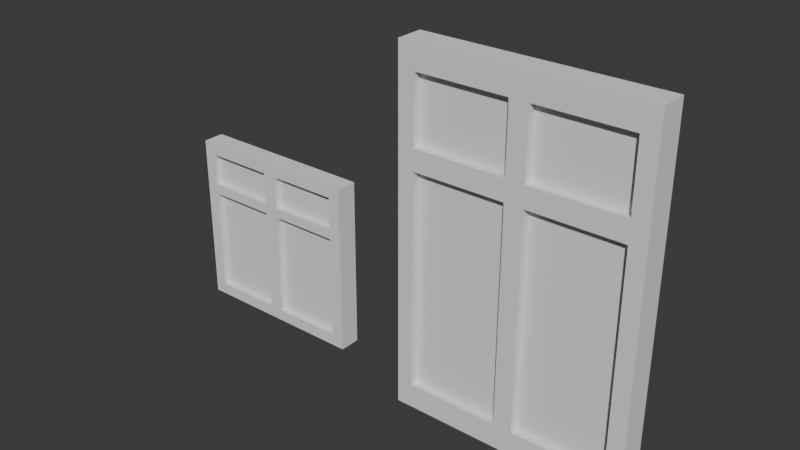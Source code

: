# Source: window.blend  (saved by Blender 4.0.36; exported with 4.5.12 LTS)
import bpy
from mathutils import Matrix  # noqa: F401  (used for matrix-valued properties, if any)

bpy.ops.wm.read_factory_settings(use_empty=True)
scene = bpy.context.scene
scene.name = 'Scene'

# ---- collections
col_collection = bpy.data.collections.new('Collection'); scene.collection.children.link(col_collection)

# ---- world
world_world = bpy.data.worlds.new('World'); scene.world = world_world
world_world.use_nodes = True; world_world.node_tree.nodes.clear()
_N = world_world.node_tree.nodes; _L = world_world.node_tree.links
n0 = _N.new('ShaderNodeOutputWorld'); n0.name = 'World Output'; n0.location = (300, 300)
n1 = _N.new('ShaderNodeBackground'); n1.name = 'Background'; n1.location = (10, 300)
n1.inputs[0].default_value = (0.05088, 0.05088, 0.05088, 1.0)
_L.new(n1.outputs[0], n0.inputs[0])
n0.is_active_output = True
world_world.color = (0.05088, 0.05088, 0.05088)
world_world.use_sun_shadow = False
world_world.sun_shadow_jitter_overblur = 0.0

# ---- meshes
me_plane_001 = bpy.data.meshes.new('Plane.001')
me_plane_001.from_pydata([(-1.0, -1.0, 0.0), (1.0, -1.0, 0.0), (-1.0, 1.0, 0.0), (1.0, 1.0, 0.0), (-1.0, 1.0, 0.1306), (-1.0, -1.0, 0.1306), (1.0, -1.0, 0.1306), (1.0, 1.0, 0.1306)], [], [(0, 2, 3, 1), (5, 6, 7, 4), (3, 2, 4, 7), (0, 1, 6, 5), (1, 3, 7, 6), (2, 0, 5, 4)])
_uv = me_plane_001.uv_layers.new(name='UVMap')
_uv.uv.foreach_set('vector', [0.0, 0.0, 0.0, 1.0, 1.0, 1.0, 1.0, 0.0, 0.0, 0.0, 1.0, 0.0, 1.0, 1.0, 0.0, 1.0, 1.0, 1.0, 0.0, 1.0, 0.0, 1.0, 1.0, 1.0, 0.0, 0.0, 1.0, 0.0, 1.0, 0.0, 0.0, 0.0, 1.0, 0.0, 1.0, 1.0, 1.0, 1.0, 1.0, 0.0, 0.0, 1.0, 0.0, 0.0, 0.0, 0.0, 0.0, 1.0])
me_plane_001.update()
me_plane_002 = bpy.data.meshes.new('Plane.002')
me_plane_002.from_pydata([(-1.0, -1.0, 0.0), (1.0, -1.0, 0.0), (-1.0, 1.0, 0.0), (1.0, 1.0, 0.0), (-0.8615, 0.8615, 0.0), (-0.8615, -0.8615, 0.0), (0.8615, -0.8615, 0.0), (0.8615, 0.8615, 0.0), (0.8615, -0.8615, 0.4736), (1.0, -1.0, 0.4736), (-1.0, 1.0, 0.4736), (-0.8615, 0.8615, 0.4736), (0.07932, -0.8615, 0.0), (-0.07932, -0.8615, 0.0), (-0.07932, 0.8615, 0.0), (0.07932, 0.8615, 0.0), (0.07932, -1.0, 0.0), (-0.07932, -1.0, 0.0), (-0.07932, 1.0, 0.0), (0.07932, 1.0, 0.0), (-0.8615, -0.8615, 0.4736), (-1.0, -1.0, 0.4736), (1.0, -0.4301, 0.0), (1.0, -0.5512, 0.0), (-1.0, -0.5512, 0.0), (-1.0, -0.4301, 0.0), (0.8615, -0.3623, 0.0), (0.8615, -0.4831, 0.0), (-0.8615, -0.4831, 0.0), (-0.8615, -0.3623, 0.0), (0.07932, -0.4829, 0.0), (0.07932, -0.3625, 0.0), (-0.07932, -0.3625, 0.0), (-0.07932, -0.4829, 0.0), (1.0, 1.0, 0.4736), (0.8615, 0.8615, 0.4736), (-0.07932, 0.8615, 0.4736), (0.07932, 0.8615, 0.4736), (0.07932, 1.0, 0.4736), (-0.07932, 1.0, 0.4736), (0.07932, -0.8615, 0.4736), (-0.07932, -0.8615, 0.4736), (-0.07932, -1.0, 0.4736), (0.07932, -1.0, 0.4736), (-0.8615, -0.4831, 0.4736), (-0.8615, -0.3623, 0.4736), (-1.0, -0.4301, 0.4736), (-1.0, -0.5512, 0.4736), (0.07932, -0.4829, 0.4736), (0.07932, -0.3625, 0.4736), (-0.07932, -0.3625, 0.4736), (-0.07932, -0.4829, 0.4736), (0.8615, -0.3623, 0.4736), (0.8615, -0.4831, 0.4736), (1.0, -0.5512, 0.4736), (1.0, -0.4301, 0.4736)], [], [(13, 17, 0, 5), (37, 35, 34, 38), (4, 2, 18, 14), (7, 3, 22, 26), (49, 37, 36, 50), (15, 19, 3, 7), (31, 32, 14, 15), (35, 52, 55, 34), (15, 14, 18, 19), (13, 12, 16, 17), (12, 13, 33, 30), (6, 1, 16, 12), (11, 36, 39, 10), (41, 20, 21, 42), (5, 0, 24, 28), (29, 25, 2, 4), (29, 28, 24, 25), (31, 30, 33, 32), (27, 26, 22, 23), (32, 33, 28, 29), (26, 27, 30, 31), (27, 23, 1, 6), (37, 38, 39, 36), (41, 42, 43, 40), (40, 48, 51, 41), (8, 40, 43, 9), (20, 44, 47, 21), (45, 11, 10, 46), (45, 46, 47, 44), (49, 50, 51, 48), (53, 54, 55, 52), (50, 45, 44, 51), (52, 49, 48, 53), (53, 8, 9, 54), (24, 0, 21, 47), (4, 14, 36, 11), (29, 4, 11, 45), (15, 7, 35, 37), (2, 25, 46, 10), (23, 22, 55, 54), (0, 17, 42, 21), (31, 15, 37, 49), (19, 18, 39, 38), (18, 2, 10, 39), (12, 30, 48, 40), (32, 29, 45, 50), (3, 19, 38, 34), (33, 13, 41, 51), (28, 33, 51, 44), (14, 32, 50, 36), (26, 31, 49, 52), (17, 16, 43, 42), (30, 27, 53, 48), (25, 24, 47, 46), (27, 6, 8, 53), (1, 23, 54, 9), (7, 26, 52, 35), (6, 12, 40, 8), (22, 3, 34, 55), (16, 1, 9, 43), (5, 28, 44, 20), (13, 5, 20, 41)])
_uv = me_plane_002.uv_layers.new(name='UVMap')
_uv.uv.foreach_set('vector', [0.4603, 0.06923, 0.4603, 0.0, 0.0, 0.0, 0.06923, 0.06923, 0.5397, 0.9308, 0.9308, 0.9308, 1.0, 1.0, 0.5397, 1.0, 0.06923, 0.9308, 0.0, 1.0, 0.4603, 1.0, 0.4603, 0.9308, 0.9308, 0.9308, 1.0, 1.0, 1.0, 0.2849, 0.9308, 0.3188, 0.5397, 0.3187, 0.5397, 0.9308, 0.4603, 0.9308, 0.4603, 0.3187, 0.5397, 0.9308, 0.5397, 1.0, 1.0, 1.0, 0.9308, 0.9308, 0.5397, 0.3187, 0.4603, 0.3187, 0.4603, 0.9308, 0.5397, 0.9308, 0.9308, 0.9308, 0.9308, 0.3188, 1.0, 0.2849, 1.0, 1.0, 0.5397, 0.9308, 0.4603, 0.9308, 0.4603, 1.0, 0.5397, 1.0, 0.4603, 0.06923, 0.5397, 0.06923, 0.5397, 0.0, 0.4603, 0.0, 0.5397, 0.06923, 0.4603, 0.06923, 0.4603, 0.2585, 0.5397, 0.2585, 0.9308, 0.06923, 1.0, 0.0, 0.5397, 0.0, 0.5397, 0.06923, 0.06923, 0.9308, 0.4603, 0.9308, 0.4603, 1.0, 0.0, 1.0, 0.4603, 0.06923, 0.06923, 0.06923, 0.0, 0.0, 0.4603, 0.0, 0.06923, 0.06923, 0.0, 0.0, 0.0, 0.2244, 0.06923, 0.2585, 0.06923, 0.3188, 0.0, 0.2849, 0.0, 1.0, 0.06923, 0.9308, 0.06923, 0.3188, 0.06923, 0.2585, 0.0, 0.2244, 0.0, 0.2849, 0.5397, 0.3187, 0.5397, 0.2585, 0.4603, 0.2585, 0.4603, 0.3187, 0.9308, 0.2585, 0.9308, 0.3188, 1.0, 0.2849, 1.0, 0.2244, 0.4603, 0.3187, 0.4603, 0.2585, 0.06923, 0.2585, 0.06923, 0.3188, 0.9308, 0.3188, 0.9308, 0.2585, 0.5397, 0.2585, 0.5397, 0.3187, 0.9308, 0.2585, 1.0, 0.2244, 1.0, 0.0, 0.9308, 0.06923, 0.5397, 0.9308, 0.5397, 1.0, 0.4603, 1.0, 0.4603, 0.9308, 0.4603, 0.06923, 0.4603, 0.0, 0.5397, 0.0, 0.5397, 0.06923, 0.5397, 0.06923, 0.5397, 0.2585, 0.4603, 0.2585, 0.4603, 0.06923, 0.9308, 0.06923, 0.5397, 0.06923, 0.5397, 0.0, 1.0, 0.0, 0.06923, 0.06923, 0.06923, 0.2585, 0.0, 0.2244, 0.0, 0.0, 0.06923, 0.3188, 0.06923, 0.9308, 0.0, 1.0, 0.0, 0.2849, 0.06923, 0.3188, 0.0, 0.2849, 0.0, 0.2244, 0.06923, 0.2585, 0.5397, 0.3187, 0.4603, 0.3187, 0.4603, 0.2585, 0.5397, 0.2585, 0.9308, 0.2585, 1.0, 0.2244, 1.0, 0.2849, 0.9308, 0.3188, 0.4603, 0.3187, 0.06923, 0.3188, 0.06923, 0.2585, 0.4603, 0.2585, 0.9308, 0.3188, 0.5397, 0.3187, 0.5397, 0.2585, 0.9308, 0.2585, 0.9308, 0.2585, 0.9308, 0.06923, 1.0, 0.0, 1.0, 0.2244, 0.0, 0.2244, 0.0, 0.0, 0.0, 0.0, 0.0, 0.2244, 0.06923, 0.9308, 0.4603, 0.9308, 0.4603, 0.9308, 0.06923, 0.9308, 0.06923, 0.3188, 0.06923, 0.9308, 0.06923, 0.9308, 0.06923, 0.3188, 0.5397, 0.9308, 0.9308, 0.9308, 0.9308, 0.9308, 0.5397, 0.9308, 0.0, 1.0, 0.0, 0.2849, 0.0, 0.2849, 0.0, 1.0, 1.0, 0.2244, 1.0, 0.2849, 1.0, 0.2849, 1.0, 0.2244, 0.0, 0.0, 0.4603, 0.0, 0.4603, 0.0, 0.0, 0.0, 0.5397, 0.3187, 0.5397, 0.9308, 0.5397, 0.9308, 0.5397, 0.3187, 0.5397, 1.0, 0.4603, 1.0, 0.4603, 1.0, 0.5397, 1.0, 0.4603, 1.0, 0.0, 1.0, 0.0, 1.0, 0.4603, 1.0, 0.5397, 0.06923, 0.5397, 0.2585, 0.5397, 0.2585, 0.5397, 0.06923, 0.4603, 0.3187, 0.06923, 0.3188, 0.06923, 0.3188, 0.4603, 0.3187, 1.0, 1.0, 0.5397, 1.0, 0.5397, 1.0, 1.0, 1.0, 0.4603, 0.2585, 0.4603, 0.06923, 0.4603, 0.06923, 0.4603, 0.2585, 0.06923, 0.2585, 0.4603, 0.2585, 0.4603, 0.2585, 0.06923, 0.2585, 0.4603, 0.9308, 0.4603, 0.3187, 0.4603, 0.3187, 0.4603, 0.9308, 0.9308, 0.3188, 0.5397, 0.3187, 0.5397, 0.3187, 0.9308, 0.3188, 0.4603, 0.0, 0.5397, 0.0, 0.5397, 0.0, 0.4603, 0.0, 0.5397, 0.2585, 0.9308, 0.2585, 0.9308, 0.2585, 0.5397, 0.2585, 0.0, 0.2849, 0.0, 0.2244, 0.0, 0.2244, 0.0, 0.2849, 0.9308, 0.2585, 0.9308, 0.06923, 0.9308, 0.06923, 0.9308, 0.2585, 1.0, 0.0, 1.0, 0.2244, 1.0, 0.2244, 1.0, 0.0, 0.9308, 0.9308, 0.9308, 0.3188, 0.9308, 0.3188, 0.9308, 0.9308, 0.9308, 0.06923, 0.5397, 0.06923, 0.5397, 0.06923, 0.9308, 0.06923, 1.0, 0.2849, 1.0, 1.0, 1.0, 1.0, 1.0, 0.2849, 0.5397, 0.0, 1.0, 0.0, 1.0, 0.0, 0.5397, 0.0, 0.06923, 0.06923, 0.06923, 0.2585, 0.06923, 0.2585, 0.06923, 0.06923, 0.4603, 0.06923, 0.06923, 0.06923, 0.06923, 0.06923, 0.4603, 0.06923])
me_plane_002.update()
me_plane_003 = bpy.data.meshes.new('Plane.003')
me_plane_003.from_pydata([(-1.0, -1.0, 0.0), (1.0, -1.0, 0.0), (-1.0, 1.0, 0.0), (1.0, 1.0, 0.0), (-1.0, 1.0, 0.1306), (-1.0, -1.0, 0.1306), (1.0, -1.0, 0.1306), (1.0, 1.0, 0.1306)], [], [(0, 2, 3, 1), (5, 6, 7, 4), (3, 2, 4, 7), (0, 1, 6, 5), (1, 3, 7, 6), (2, 0, 5, 4)])
_uv = me_plane_003.uv_layers.new(name='UVMap')
_uv.uv.foreach_set('vector', [0.0, 0.0, 0.0, 1.0, 1.0, 1.0, 1.0, 0.0, 0.0, 0.0, 1.0, 0.0, 1.0, 1.0, 0.0, 1.0, 1.0, 1.0, 0.0, 1.0, 0.0, 1.0, 1.0, 1.0, 0.0, 0.0, 1.0, 0.0, 1.0, 0.0, 0.0, 0.0, 1.0, 0.0, 1.0, 1.0, 1.0, 1.0, 1.0, 0.0, 0.0, 1.0, 0.0, 0.0, 0.0, 0.0, 0.0, 1.0])
me_plane_003.update()
me_plane_004 = bpy.data.meshes.new('Plane.004')
me_plane_004.from_pydata([(-1.0, -1.0, 0.0), (1.0, -1.0, 0.0), (-1.0, 1.0, 0.0), (1.0, 1.0, 0.0), (-0.8615, 0.8615, 0.0), (-0.8615, -0.8615, 0.0), (0.8615, -0.8615, 0.0), (0.8615, 0.8615, 0.0), (0.8615, -0.8615, 0.4736), (1.0, -1.0, 0.4736), (-1.0, 1.0, 0.4736), (-0.8615, 0.8615, 0.4736), (0.07932, -0.8615, 0.0), (-0.07932, -0.8615, 0.0), (-0.07932, 0.8615, 0.0), (0.07932, 0.8615, 0.0), (0.07932, -1.0, 0.0), (-0.07932, -1.0, 0.0), (-0.07932, 1.0, 0.0), (0.07932, 1.0, 0.0), (-0.8615, -0.8615, 0.4736), (-1.0, -1.0, 0.4736), (1.0, -0.4301, 0.0), (1.0, -0.5512, 0.0), (-1.0, -0.5512, 0.0), (-1.0, -0.4301, 0.0), (0.8615, -0.3623, 0.0), (0.8615, -0.4831, 0.0), (-0.8615, -0.4831, 0.0), (-0.8615, -0.3623, 0.0), (0.07932, -0.4829, 0.0), (0.07932, -0.3625, 0.0), (-0.07932, -0.3625, 0.0), (-0.07932, -0.4829, 0.0), (1.0, 1.0, 0.4736), (0.8615, 0.8615, 0.4736), (-0.07932, 0.8615, 0.4736), (0.07932, 0.8615, 0.4736), (0.07932, 1.0, 0.4736), (-0.07932, 1.0, 0.4736), (0.07932, -0.8615, 0.4736), (-0.07932, -0.8615, 0.4736), (-0.07932, -1.0, 0.4736), (0.07932, -1.0, 0.4736), (-0.8615, -0.4831, 0.4736), (-0.8615, -0.3623, 0.4736), (-1.0, -0.4301, 0.4736), (-1.0, -0.5512, 0.4736), (0.07932, -0.4829, 0.4736), (0.07932, -0.3625, 0.4736), (-0.07932, -0.3625, 0.4736), (-0.07932, -0.4829, 0.4736), (0.8615, -0.3623, 0.4736), (0.8615, -0.4831, 0.4736), (1.0, -0.5512, 0.4736), (1.0, -0.4301, 0.4736)], [], [(13, 17, 0, 5), (37, 35, 34, 38), (4, 2, 18, 14), (7, 3, 22, 26), (49, 37, 36, 50), (15, 19, 3, 7), (31, 32, 14, 15), (35, 52, 55, 34), (15, 14, 18, 19), (13, 12, 16, 17), (12, 13, 33, 30), (6, 1, 16, 12), (11, 36, 39, 10), (41, 20, 21, 42), (5, 0, 24, 28), (29, 25, 2, 4), (29, 28, 24, 25), (31, 30, 33, 32), (27, 26, 22, 23), (32, 33, 28, 29), (26, 27, 30, 31), (27, 23, 1, 6), (37, 38, 39, 36), (41, 42, 43, 40), (40, 48, 51, 41), (8, 40, 43, 9), (20, 44, 47, 21), (45, 11, 10, 46), (45, 46, 47, 44), (49, 50, 51, 48), (53, 54, 55, 52), (50, 45, 44, 51), (52, 49, 48, 53), (53, 8, 9, 54), (24, 0, 21, 47), (4, 14, 36, 11), (29, 4, 11, 45), (15, 7, 35, 37), (2, 25, 46, 10), (23, 22, 55, 54), (0, 17, 42, 21), (31, 15, 37, 49), (19, 18, 39, 38), (18, 2, 10, 39), (12, 30, 48, 40), (32, 29, 45, 50), (3, 19, 38, 34), (33, 13, 41, 51), (28, 33, 51, 44), (14, 32, 50, 36), (26, 31, 49, 52), (17, 16, 43, 42), (30, 27, 53, 48), (25, 24, 47, 46), (27, 6, 8, 53), (1, 23, 54, 9), (7, 26, 52, 35), (6, 12, 40, 8), (22, 3, 34, 55), (16, 1, 9, 43), (5, 28, 44, 20), (13, 5, 20, 41)])
_uv = me_plane_004.uv_layers.new(name='UVMap')
_uv.uv.foreach_set('vector', [0.4603, 0.06923, 0.4603, 0.0, 0.0, 0.0, 0.06923, 0.06923, 0.5397, 0.9308, 0.9308, 0.9308, 1.0, 1.0, 0.5397, 1.0, 0.06923, 0.9308, 0.0, 1.0, 0.4603, 1.0, 0.4603, 0.9308, 0.9308, 0.9308, 1.0, 1.0, 1.0, 0.2849, 0.9308, 0.3188, 0.5397, 0.3187, 0.5397, 0.9308, 0.4603, 0.9308, 0.4603, 0.3187, 0.5397, 0.9308, 0.5397, 1.0, 1.0, 1.0, 0.9308, 0.9308, 0.5397, 0.3187, 0.4603, 0.3187, 0.4603, 0.9308, 0.5397, 0.9308, 0.9308, 0.9308, 0.9308, 0.3188, 1.0, 0.2849, 1.0, 1.0, 0.5397, 0.9308, 0.4603, 0.9308, 0.4603, 1.0, 0.5397, 1.0, 0.4603, 0.06923, 0.5397, 0.06923, 0.5397, 0.0, 0.4603, 0.0, 0.5397, 0.06923, 0.4603, 0.06923, 0.4603, 0.2585, 0.5397, 0.2585, 0.9308, 0.06923, 1.0, 0.0, 0.5397, 0.0, 0.5397, 0.06923, 0.06923, 0.9308, 0.4603, 0.9308, 0.4603, 1.0, 0.0, 1.0, 0.4603, 0.06923, 0.06923, 0.06923, 0.0, 0.0, 0.4603, 0.0, 0.06923, 0.06923, 0.0, 0.0, 0.0, 0.2244, 0.06923, 0.2585, 0.06923, 0.3188, 0.0, 0.2849, 0.0, 1.0, 0.06923, 0.9308, 0.06923, 0.3188, 0.06923, 0.2585, 0.0, 0.2244, 0.0, 0.2849, 0.5397, 0.3187, 0.5397, 0.2585, 0.4603, 0.2585, 0.4603, 0.3187, 0.9308, 0.2585, 0.9308, 0.3188, 1.0, 0.2849, 1.0, 0.2244, 0.4603, 0.3187, 0.4603, 0.2585, 0.06923, 0.2585, 0.06923, 0.3188, 0.9308, 0.3188, 0.9308, 0.2585, 0.5397, 0.2585, 0.5397, 0.3187, 0.9308, 0.2585, 1.0, 0.2244, 1.0, 0.0, 0.9308, 0.06923, 0.5397, 0.9308, 0.5397, 1.0, 0.4603, 1.0, 0.4603, 0.9308, 0.4603, 0.06923, 0.4603, 0.0, 0.5397, 0.0, 0.5397, 0.06923, 0.5397, 0.06923, 0.5397, 0.2585, 0.4603, 0.2585, 0.4603, 0.06923, 0.9308, 0.06923, 0.5397, 0.06923, 0.5397, 0.0, 1.0, 0.0, 0.06923, 0.06923, 0.06923, 0.2585, 0.0, 0.2244, 0.0, 0.0, 0.06923, 0.3188, 0.06923, 0.9308, 0.0, 1.0, 0.0, 0.2849, 0.06923, 0.3188, 0.0, 0.2849, 0.0, 0.2244, 0.06923, 0.2585, 0.5397, 0.3187, 0.4603, 0.3187, 0.4603, 0.2585, 0.5397, 0.2585, 0.9308, 0.2585, 1.0, 0.2244, 1.0, 0.2849, 0.9308, 0.3188, 0.4603, 0.3187, 0.06923, 0.3188, 0.06923, 0.2585, 0.4603, 0.2585, 0.9308, 0.3188, 0.5397, 0.3187, 0.5397, 0.2585, 0.9308, 0.2585, 0.9308, 0.2585, 0.9308, 0.06923, 1.0, 0.0, 1.0, 0.2244, 0.0, 0.2244, 0.0, 0.0, 0.0, 0.0, 0.0, 0.2244, 0.06923, 0.9308, 0.4603, 0.9308, 0.4603, 0.9308, 0.06923, 0.9308, 0.06923, 0.3188, 0.06923, 0.9308, 0.06923, 0.9308, 0.06923, 0.3188, 0.5397, 0.9308, 0.9308, 0.9308, 0.9308, 0.9308, 0.5397, 0.9308, 0.0, 1.0, 0.0, 0.2849, 0.0, 0.2849, 0.0, 1.0, 1.0, 0.2244, 1.0, 0.2849, 1.0, 0.2849, 1.0, 0.2244, 0.0, 0.0, 0.4603, 0.0, 0.4603, 0.0, 0.0, 0.0, 0.5397, 0.3187, 0.5397, 0.9308, 0.5397, 0.9308, 0.5397, 0.3187, 0.5397, 1.0, 0.4603, 1.0, 0.4603, 1.0, 0.5397, 1.0, 0.4603, 1.0, 0.0, 1.0, 0.0, 1.0, 0.4603, 1.0, 0.5397, 0.06923, 0.5397, 0.2585, 0.5397, 0.2585, 0.5397, 0.06923, 0.4603, 0.3187, 0.06923, 0.3188, 0.06923, 0.3188, 0.4603, 0.3187, 1.0, 1.0, 0.5397, 1.0, 0.5397, 1.0, 1.0, 1.0, 0.4603, 0.2585, 0.4603, 0.06923, 0.4603, 0.06923, 0.4603, 0.2585, 0.06923, 0.2585, 0.4603, 0.2585, 0.4603, 0.2585, 0.06923, 0.2585, 0.4603, 0.9308, 0.4603, 0.3187, 0.4603, 0.3187, 0.4603, 0.9308, 0.9308, 0.3188, 0.5397, 0.3187, 0.5397, 0.3187, 0.9308, 0.3188, 0.4603, 0.0, 0.5397, 0.0, 0.5397, 0.0, 0.4603, 0.0, 0.5397, 0.2585, 0.9308, 0.2585, 0.9308, 0.2585, 0.5397, 0.2585, 0.0, 0.2849, 0.0, 0.2244, 0.0, 0.2244, 0.0, 0.2849, 0.9308, 0.2585, 0.9308, 0.06923, 0.9308, 0.06923, 0.9308, 0.2585, 1.0, 0.0, 1.0, 0.2244, 1.0, 0.2244, 1.0, 0.0, 0.9308, 0.9308, 0.9308, 0.3188, 0.9308, 0.3188, 0.9308, 0.9308, 0.9308, 0.06923, 0.5397, 0.06923, 0.5397, 0.06923, 0.9308, 0.06923, 1.0, 0.2849, 1.0, 1.0, 1.0, 1.0, 1.0, 0.2849, 0.5397, 0.0, 1.0, 0.0, 1.0, 0.0, 0.5397, 0.0, 0.06923, 0.06923, 0.06923, 0.2585, 0.06923, 0.2585, 0.06923, 0.06923, 0.4603, 0.06923, 0.06923, 0.06923, 0.06923, 0.06923, 0.4603, 0.06923])
me_plane_004.update()

# ---- objects
ob_plane_001 = bpy.data.objects.new('Plane.001', me_plane_001)
ob_plane = bpy.data.objects.new('Plane', me_plane_002)
ob_plane_002 = bpy.data.objects.new('Plane.002', me_plane_003)
ob_plane_003 = bpy.data.objects.new('Plane.003', me_plane_004)

# ---- transforms, parenting, visibility, modifiers, constraints
ob_plane_001.location = (6.514e-16, -0.1062, 3.145)
ob_plane_001.rotation_euler = (1.571, 3.142, -0.0)
ob_plane_001.scale = (1.8, 2.8, 1.0)
ob_plane.location = (-6.514e-16, 0.1062, 3.145)
ob_plane.rotation_euler = (1.571, 3.142, -0.0)
ob_plane.scale = (2.0, 3.0, 1.0)
ob_plane_002.location = (-4.8, -0.08101, 1.987)
ob_plane_002.rotation_euler = (1.571, 3.142, -0.0)
ob_plane_002.scale = (1.374, 1.363, 0.7631)
ob_plane_003.location = (-4.8, 0.08101, 1.987)
ob_plane_003.rotation_euler = (1.571, 3.142, -0.0)
ob_plane_003.scale = (1.526, 1.46, 0.7631)

# ---- collection membership
scene.collection.objects.link(ob_plane_001)
scene.collection.objects.link(ob_plane)
scene.collection.objects.link(ob_plane_002)
scene.collection.objects.link(ob_plane_003)

# ---- scene / render settings (as saved in the file)
scene.frame_start = 1; scene.frame_end = 250; scene.frame_set(1)
scene.render.engine = 'BLENDER_EEVEE_NEXT'
scene.cycles.sampling_pattern = 'TABULATED_SOBOL'
bpy.context.view_layer.update()

# ---- added for rendering (the .blend has no active camera and no usable light): camera, sun
cam_auto = bpy.data.cameras.new('AutoCamera')
cam_auto.lens = 50.0
cam_auto.sensor_width = 36.0
cam_auto.clip_end = 1000.0
ob_auto_camera = bpy.data.objects.new('AutoCamera', cam_auto)
scene.collection.objects.link(ob_auto_camera)
ob_auto_camera.location = (7.34257, -11.5378, 10.7499)
ob_auto_camera.rotation_euler = (1.09748, -7.21219e-08, 0.694738)
scene.camera = ob_auto_camera
light_auto_sun = bpy.data.lights.new('AutoSun', 'SUN')
light_auto_sun.energy = 3.0
light_auto_sun.angle = 0.0523599
ob_auto_sun = bpy.data.objects.new('AutoSun', light_auto_sun)
scene.collection.objects.link(ob_auto_sun)
ob_auto_sun.rotation_euler = (0.872665, 0.174533, 0.523599)
bpy.context.view_layer.update()
